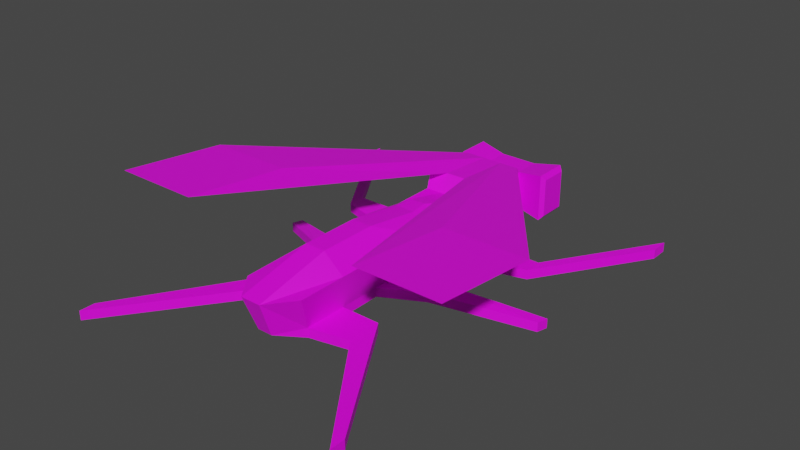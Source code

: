 # Source: mosquito3.blend  (saved by Blender 3.3.6; exported with 4.5.12 LTS)
import bpy
from mathutils import Matrix  # noqa: F401  (used for matrix-valued properties, if any)

bpy.ops.wm.read_factory_settings(use_empty=True)
scene = bpy.context.scene
scene.name = 'Scene'

# ---- collections
col_collection = bpy.data.collections.new('Collection'); scene.collection.children.link(col_collection)

# ---- images (referenced by path relative to the original .blend; pixels are not part of the script)
import os
ASSET_DIR = os.environ.get("B2B_ASSET_DIR", "")  # directory of the original .blend (textures are referenced by path, not embedded)
HERE = os.path.dirname(os.path.abspath(__file__))  # packed textures are extracted next to this script under _unpacked/

def load_image(name, relpath, width, height, colorspace="sRGB"):
    """Load a texture the original file referenced (path relative to the .blend, or extracted next to this script)."""
    p = next((c for c in (os.path.join(HERE, relpath), os.path.join(ASSET_DIR, relpath)) if relpath and os.path.exists(c)), "")
    if p:
        img = bpy.data.images.load(p, check_existing=True)
        img.name = name
    else:  # same state as the original file: an image datablock whose file is absent (Cycles renders it pink)
        img = bpy.data.images.new(name, width, height)
        img.source = "FILE"
        img.filepath = "//" + (relpath or name)
    img.colorspace_settings.name = colorspace
    return img
img_mosquito_color = load_image('mosquito color', 'mosquitoColor.png', 1024, 1024, 'sRGB')

# ---- materials (node trees are filled in below, after node groups)
mat_material = bpy.data.materials.new('Material')
mat_material.alpha_threshold = 0.0
mat_material.use_transparent_shadow = False
mat_material.roughness = 0.5
mat_material.line_color = (0.0, 0.0, 0.0, 1.0)

# ---- material node trees
mat_material.use_nodes = True; mat_material.node_tree.nodes.clear()
_N = mat_material.node_tree.nodes; _L = mat_material.node_tree.links
n0 = _N.new('ShaderNodeOutputMaterial'); n0.name = 'Material Output'; n0.location = (300, 300)
n1 = _N.new('ShaderNodeBsdfPrincipled'); n1.name = 'Principled BSDF'; n1.location = (10, 300)
n1.distribution = 'GGX'
n1.subsurface_method = 'RANDOM_WALK_SKIN'
n1.inputs[3].default_value = 1.45
n1.inputs[27].default_value = (0.0, 0.0, 0.0, 1.0)
n1.inputs[28].default_value = 1.0
n2 = _N.new('ShaderNodeTexImage'); n2.name = 'Image Texture'; n2.location = (-280, 275)
n2.image = img_mosquito_color
_L.new(n1.outputs[0], n0.inputs[0])
_L.new(n2.outputs[0], n1.inputs[0])
n0.is_active_output = True

# ---- world
world_world = bpy.data.worlds.new('World'); scene.world = world_world
world_world.use_nodes = True; world_world.node_tree.nodes.clear()
_N = world_world.node_tree.nodes; _L = world_world.node_tree.links
n0 = _N.new('ShaderNodeOutputWorld'); n0.name = 'World Output'; n0.location = (300, 300)
n1 = _N.new('ShaderNodeBackground'); n1.name = 'Background'; n1.location = (10, 300)
n1.inputs[0].default_value = (0.05088, 0.05088, 0.05088, 1.0)
_L.new(n1.outputs[0], n0.inputs[0])
n0.is_active_output = True
world_world.color = (0.05088, 0.05088, 0.05088)
world_world.use_sun_shadow = False
world_world.sun_shadow_jitter_overblur = 0.0

# ---- meshes
me_cube = bpy.data.meshes.new('Cube')
me_cube.from_pydata([(0.7032, 0.157, 0.8114), (0.7032, 0.1929, -0.667), (0.7032, -1.215, -0.667), (-0.7047, 0.1929, -0.667), (-0.7047, -1.252, 0.9099), (-0.7047, -1.215, -0.667), (-0.4477, 0.6114, 0.4839), (-0.532, -1.592, 0.5683), (0.5305, -1.592, 0.5683), (0.5305, -1.592, -0.4943), (-0.532, -6.615, -0.4943), (-0.7264, -6.943, 0.5683), (0.7248, -6.943, 0.5683), (0.5305, -6.615, -0.4943), (0.4461, 1.266, -0.4099), (0.4461, 1.266, 0.4839), (0.4461, 0.6114, -0.4099), (-0.4477, 0.6114, -0.4099), (0.4461, 0.6114, 0.4839), (-0.4477, 1.266, -0.4099), (-0.4477, 1.266, 0.4839), (1.114, 0.5246, 0.6024), (1.114, 0.5246, -0.5284), (-1.115, 0.5246, 0.6024), (-1.115, 0.5246, -0.5284), (1.114, 1.353, 0.6024), (1.114, 1.353, -0.5284), (-1.115, 1.353, 0.6024), (-1.115, 1.353, -0.5284), (1.21, 0.6039, 0.4942), (1.21, 0.6039, -0.4202), (-1.212, 0.6039, 0.4942), (-1.212, 0.6039, -0.4202), (1.21, 1.274, 0.4942), (1.21, 1.274, -0.4202), (-1.212, 1.274, 0.4942), (-1.212, 1.274, -0.4202), (-0.532, -2.597, 0.5683), (-0.7264, -3.451, 0.5683), (-0.7264, -4.422, 0.5683), (-0.7264, -5.794, 0.5683), (0.7248, -5.794, 0.5683), (0.7248, -4.422, 0.5683), (0.7248, -3.451, 0.5683), (0.5305, -2.597, 0.5683), (-0.532, -4.606, -0.4943), (-0.532, -5.61, -0.4943), (0.5305, -2.597, -0.4943), (0.5305, -4.606, -0.4943), (0.5305, -5.61, -0.4943), (0.2339, 0.1929, -0.667), (-0.2354, 0.1929, -0.667), (-0.2354, -1.252, 0.9099), (-0.2354, -1.215, -0.667), (0.2339, -1.215, -0.667), (0.2339, 0.157, 0.8114), (0.1482, 0.6114, -0.4099), (-0.1498, 0.6114, 0.4839), (0.1482, 0.6114, 0.4839), (0.1763, -1.592, 0.5683), (-0.1779, -1.592, 0.5683), (-0.1779, -1.592, -0.4943), (0.1763, -1.592, -0.4943), (0.2411, -7.565, 0.5683), (-0.2426, -7.565, 0.5683), (-0.1779, -6.615, -0.4943), (0.1763, -6.615, -0.4943), (0.1482, 1.266, -0.4099), (-0.1498, 1.266, -0.4099), (-0.1498, 1.266, 0.4839), (0.1482, 1.266, 0.4839), (-0.1498, 0.6114, -0.4099), (0.1763, -2.597, -0.4943), (-0.1779, -2.597, -0.4943), (0.1763, -3.601, -0.4943), (-0.1779, -3.601, -0.4943), (0.1763, -4.606, -0.4943), (-0.1779, -4.606, -0.4943), (0.1763, -5.61, -0.4943), (-0.1779, -5.61, -0.4943), (-0.1779, -2.597, 0.7765), (0.1763, -2.597, 0.7765), (-0.2426, -3.05, 0.7765), (0.2411, -3.05, 0.7765), (-0.2426, -4.422, 0.9767), (0.2411, -4.422, 0.9767), (-0.2426, -5.794, 0.9767), (0.2411, -5.794, 0.9767), (0.7032, -1.252, 0.9099), (-0.7047, 0.157, 0.8114), (0.2339, -1.252, 0.9099), (-0.2354, 0.157, 0.8114), (-2.141, -7.085, 1.877), (-4.122, -7.085, 1.877), (4.121, -4.506, 1.606), (4.121, -7.085, 1.877), (-4.122, -4.506, 1.606), (2.139, -4.506, 1.606), (2.139, -7.085, 1.877), (-2.141, -4.506, 1.606), (0.7032, 0.1929, -0.3745), (-0.7047, -1.215, -0.3745), (0.7032, -1.215, -0.3745), (-0.7047, 0.1929, -0.3745), (0.4461, 0.6114, -0.2243), (-0.4477, 0.6114, -0.2243), (0.5305, -1.592, -0.2736), (-0.532, -6.615, -0.2736), (0.5305, -6.615, -0.2736), (-0.4477, 1.266, -0.2243), (0.4461, 1.266, -0.2243), (1.114, 0.5246, -0.2935), (-1.115, 0.5246, -0.2935), (1.114, 1.353, -0.2935), (-1.115, 1.353, -0.2935), (1.21, 0.6039, -0.2303), (-1.212, 0.6039, -0.2303), (1.21, 1.274, -0.2303), (-1.212, 1.274, -0.2303), (0.5305, -5.61, -0.2736), (-0.532, -4.606, -0.2736), (-0.532, -5.61, -0.2736), (-0.1498, 1.266, -0.2243), (0.1482, 1.266, -0.2243), (0.1763, -7.246, -0.2736), (-0.1779, -7.246, -0.2736), (0.1482, 2.653, -0.4099), (-0.1498, 2.653, -0.4099), (-0.1498, 2.653, -0.2243), (0.1482, 2.653, -0.2243), (-0.532, -1.592, -0.4943), (-0.532, -2.597, -0.4943), (0.5305, -2.597, -0.2736), (-0.532, -1.592, -0.2736), (-0.532, -2.597, -0.2736), (2.51, -1.592, -0.2736), (2.51, -1.592, -0.4943), (-2.512, -1.592, -0.4943), (-2.512, -2.014, -0.4943), (2.51, -2.014, -0.4943), (2.51, -2.014, -0.2736), (-2.512, -1.592, -0.2736), (-2.512, -2.014, -0.2736), (4.141, 0.9527, -0.2736), (4.141, 0.9527, -0.4943), (-4.143, 0.9527, -0.4943), (-4.143, 0.5305, -0.4943), (4.141, 0.5305, -0.4943), (4.141, 0.5305, -0.2736), (-4.143, 0.9527, -0.2736), (-4.143, 0.5305, -0.2736), (-0.532, -3.601, -0.4943), (0.5305, -3.601, -0.4943), (0.5305, -3.601, -0.2736), (0.5305, -4.606, -0.2736), (-0.532, -3.601, -0.2736), (1.476, -3.601, -0.4943), (1.476, -3.601, -0.2736), (-1.478, -3.601, -0.4943), (-1.478, -4.104, -0.4943), (-1.478, -3.601, -0.2736), (-1.478, -4.104, -0.2736), (1.476, -4.104, -0.4943), (1.476, -4.104, -0.2736), (3.479, -2.677, -0.9956), (3.436, -2.967, -0.9661), (3.479, -2.677, -0.7749), (3.436, -2.967, -0.7454), (-3.481, -2.677, -0.9956), (-3.524, -2.967, -0.9661), (-3.481, -2.677, -0.7749), (-3.524, -2.967, -0.7454), (1.455, -6.418, -0.2736), (1.455, -6.418, -0.4943), (-1.457, -5.61, -0.4943), (-1.457, -6.418, -0.4943), (1.455, -5.61, -0.4943), (1.455, -5.61, -0.2736), (-1.457, -6.418, -0.2736), (-1.457, -5.61, -0.2736), (3.383, -9.054, -0.2736), (3.383, -9.054, -0.4943), (-3.385, -8.687, -0.4943), (-3.385, -9.054, -0.4943), (3.383, -8.687, -0.4943), (3.383, -8.687, -0.2736), (-3.385, -9.054, -0.2736), (-3.385, -8.687, -0.2736)], [], [(102, 88, 8, 106), (101, 4, 89, 103), (50, 1, 2, 54), (100, 0, 88, 102), (55, 0, 18, 58), (58, 18, 15, 70), (100, 1, 16, 104), (103, 89, 6, 105), (51, 3, 17, 71), (86, 40, 11, 64), (101, 5, 130, 133), (54, 2, 9, 62), (52, 4, 7, 60), (125, 64, 11, 107), (121, 46, 174, 179), (78, 49, 13, 66), (119, 41, 12, 108), (123, 70, 15, 110), (16, 14, 26, 22), (104, 16, 22, 111), (71, 17, 19, 68), (22, 26, 34, 30), (112, 23, 31, 116), (15, 18, 21, 25), (110, 15, 25, 113), (105, 6, 23, 112), (19, 17, 24, 28), (6, 20, 27, 23), (109, 19, 28, 114), (115, 30, 34, 117), (116, 31, 35, 118), (25, 21, 29, 33), (113, 25, 33, 117), (111, 22, 30, 115), (28, 24, 32, 36), (23, 27, 35, 31), (114, 28, 36, 118), (106, 8, 44, 132), (132, 44, 43, 153), (153, 43, 42, 154), (154, 42, 41, 119), (62, 9, 47, 72), (72, 47, 152, 74), (74, 152, 48, 76), (76, 48, 49, 78), (134, 131, 151, 155), (120, 45, 46, 121), (60, 7, 37, 80), (80, 37, 38, 82), (82, 38, 39, 84), (84, 39, 40, 86), (42, 85, 87, 41), (85, 84, 86, 87), (43, 83, 85, 42), (83, 82, 84, 85), (44, 81, 83, 43), (81, 80, 82, 83), (8, 59, 81, 44), (59, 60, 80, 81), (45, 77, 79, 46), (77, 76, 78, 79), (151, 75, 77, 45), (75, 74, 76, 77), (131, 73, 75, 151), (73, 72, 74, 75), (130, 61, 73, 131), (61, 62, 72, 73), (16, 56, 67, 14), (56, 71, 68, 67), (109, 20, 69, 122), (122, 69, 70, 123), (46, 79, 65, 10), (79, 78, 66, 65), (108, 12, 63, 124), (124, 63, 64, 125), (88, 90, 59, 8), (90, 52, 60, 59), (5, 53, 61, 130), (53, 54, 62, 61), (41, 87, 63, 12), (87, 86, 64, 63), (1, 50, 56, 16), (50, 51, 71, 56), (6, 57, 69, 20), (57, 58, 70, 69), (89, 91, 57, 6), (91, 55, 58, 57), (3, 51, 53, 5), (51, 50, 54, 53), (90, 88, 95, 98), (55, 91, 52, 90), (91, 89, 96, 99), (94, 97, 98, 95), (96, 93, 92, 99), (89, 4, 93, 96), (4, 52, 92, 93), (52, 91, 99, 92), (0, 55, 97, 94), (88, 0, 94, 95), (55, 90, 98, 97), (66, 124, 125, 65), (13, 108, 124, 66), (68, 122, 128, 127), (19, 109, 122, 68), (39, 120, 121, 40), (38, 155, 120, 39), (37, 134, 155, 38), (7, 133, 134, 37), (48, 154, 119, 49), (47, 132, 153, 152), (27, 114, 118, 35), (21, 111, 115, 29), (26, 113, 117, 34), (32, 116, 118, 36), (29, 115, 117, 33), (20, 109, 114, 27), (17, 105, 112, 24), (14, 110, 113, 26), (24, 112, 116, 32), (18, 104, 111, 21), (67, 123, 110, 14), (107, 121, 179, 178), (40, 121, 107, 11), (65, 125, 107, 10), (4, 101, 133, 7), (3, 103, 105, 17), (0, 100, 104, 18), (1, 100, 102, 2), (5, 101, 103, 3), (2, 102, 106, 9), (127, 128, 129, 126), (122, 123, 129, 128), (123, 67, 126, 129), (67, 68, 127, 126), (134, 133, 141, 142), (130, 131, 138, 137), (138, 142, 150, 146), (135, 140, 148, 143), (133, 130, 137, 141), (47, 9, 136, 139), (9, 106, 135, 136), (106, 132, 140, 135), (131, 134, 142, 138), (132, 47, 139, 140), (149, 145, 146, 150), (144, 143, 148, 147), (140, 139, 147, 148), (137, 138, 146, 145), (142, 141, 149, 150), (141, 137, 145, 149), (139, 136, 144, 147), (136, 135, 143, 144), (152, 153, 157, 156), (153, 154, 163, 157), (45, 120, 161, 159), (151, 45, 159, 158), (154, 48, 162, 163), (48, 152, 156, 162), (120, 155, 160, 161), (155, 151, 158, 160), (163, 162, 165, 167), (158, 159, 169, 168), (164, 166, 167, 165), (170, 168, 169, 171), (162, 156, 164, 165), (161, 160, 170, 171), (160, 158, 168, 170), (157, 163, 167, 166), (156, 157, 166, 164), (159, 161, 171, 169), (178, 179, 187, 186), (172, 173, 181, 180), (46, 10, 175, 174), (49, 119, 177, 176), (13, 49, 176, 173), (119, 108, 172, 177), (10, 107, 178, 175), (108, 13, 173, 172), (187, 182, 183, 186), (184, 185, 180, 181), (179, 174, 182, 187), (176, 177, 185, 184), (174, 175, 183, 182), (177, 172, 180, 185), (175, 178, 186, 183), (173, 176, 184, 181)])
_uv = me_cube.uv_layers.new(name='UVMap')
_uv.uv.foreach_set('vector', [0.5617, 0.6557, 0.6222, 0.6531, 0.6135, 0.6712, 0.5678, 0.6732, 0.4411, 0.8259, 0.5016, 0.8276, 0.5045, 0.9027, 0.4381, 0.9008, 0.552, 0.06661, 0.5774, 0.0646, 0.5835, 0.1409, 0.5581, 0.1429, 0.5587, 0.5813, 0.6251, 0.5785, 0.6222, 0.6531, 0.5617, 0.6557, 0.9167, 0.05478, 0.8933, 0.06491, 0.8973, 0.03906, 0.9122, 0.03263, 0.9122, 0.03263, 0.8973, 0.03906, 0.8832, 0.006434, 0.898, 0.0, 0.5587, 0.5813, 0.5428, 0.582, 0.5556, 0.5561, 0.5657, 0.5556, 0.4381, 0.9008, 0.5045, 0.9027, 0.4831, 0.9216, 0.4447, 0.9205, 0.2119, 0.2224, 0.1864, 0.2218, 0.2008, 0.1994, 0.217, 0.1997, 0.2637, 0.3874, 0.2899, 0.3882, 0.2899, 0.4506, 0.2637, 0.4844, 0.4411, 0.8259, 0.4252, 0.8254, 0.4349, 0.8037, 0.4469, 0.8041, 0.5581, 0.1429, 0.5835, 0.1409, 0.5757, 0.162, 0.5565, 0.1635, 0.2633, 0.1392, 0.2888, 0.1392, 0.2794, 0.16, 0.2601, 0.16, 0.458, 0.4994, 0.5045, 0.4844, 0.5045, 0.5227, 0.4576, 0.5368, 0.7178, 0.9843, 0.7058, 0.9843, 0.7058, 0.9345, 0.7178, 0.9345, 0.5738, 0.3812, 0.5929, 0.3797, 0.5972, 0.4341, 0.5781, 0.4356, 0.5764, 0.8853, 0.6227, 0.8955, 0.6251, 0.9561, 0.5785, 0.9383, 0.6251, 0.9435, 0.6251, 0.9051, 0.6412, 0.9051, 0.6412, 0.9435, 0.5617, 0.04303, 0.5589, 0.007563, 0.5947, 0.0, 0.5983, 0.04487, 0.9878, 0.9055, 0.9878, 0.9156, 0.953, 0.9217, 0.953, 0.909, 0.217, 0.1997, 0.2008, 0.1994, 0.2016, 0.1638, 0.2178, 0.1642, 0.4663, 0.9216, 0.5101, 0.9217, 0.5047, 0.9276, 0.4693, 0.9275, 0.4663, 0.9349, 0.4663, 0.9835, 0.4611, 0.9778, 0.4611, 0.9385, 0.8832, 0.006434, 0.8973, 0.03906, 0.8658, 0.05763, 0.8479, 0.01634, 0.6412, 0.9435, 0.6412, 0.9051, 0.6778, 0.8986, 0.6778, 0.9473, 0.5045, 0.8744, 0.5045, 0.8359, 0.541, 0.8295, 0.541, 0.8782, 0.2016, 0.1638, 0.2008, 0.1994, 0.1645, 0.2033, 0.1654, 0.1583, 0.2748, 0.04047, 0.2748, 0.004912, 0.3111, 0.0, 0.3111, 0.04499, 0.67, 0.8575, 0.6801, 0.8575, 0.6866, 0.8929, 0.6738, 0.8929, 0.4693, 0.9379, 0.4693, 0.9275, 0.5047, 0.9276, 0.5047, 0.9379, 0.4611, 0.9385, 0.4611, 0.9778, 0.4254, 0.9774, 0.4254, 0.9381, 0.5101, 0.9831, 0.4663, 0.9831, 0.4693, 0.9772, 0.5047, 0.9773, 0.5101, 0.9345, 0.5101, 0.9831, 0.5047, 0.9773, 0.5047, 0.9379, 0.953, 0.909, 0.953, 0.9217, 0.9471, 0.916, 0.9471, 0.9056, 0.4222, 0.9216, 0.4663, 0.9221, 0.4611, 0.9282, 0.4254, 0.9278, 0.4663, 0.9835, 0.4222, 0.983, 0.4254, 0.9774, 0.4611, 0.9778, 0.6738, 0.8929, 0.6866, 0.8929, 0.6807, 0.8986, 0.6704, 0.8986, 0.5678, 0.6732, 0.6135, 0.6712, 0.6156, 0.7242, 0.5699, 0.7262, 0.5699, 0.7262, 0.6156, 0.7242, 0.6177, 0.7718, 0.5721, 0.7792, 0.5721, 0.7792, 0.6177, 0.7718, 0.6197, 0.8231, 0.5742, 0.8322, 0.5742, 0.8322, 0.6197, 0.8231, 0.6227, 0.8955, 0.5764, 0.8853, 0.5565, 0.1635, 0.5757, 0.162, 0.58, 0.2164, 0.5609, 0.218, 0.5609, 0.218, 0.58, 0.2164, 0.5843, 0.2709, 0.5652, 0.2724, 0.5652, 0.2724, 0.5843, 0.2709, 0.5886, 0.3253, 0.5695, 0.3268, 0.5695, 0.3268, 0.5886, 0.3253, 0.5929, 0.3797, 0.5738, 0.3812, 0.449, 0.7506, 0.4371, 0.7503, 0.4392, 0.6968, 0.4512, 0.6972, 0.4533, 0.6437, 0.4414, 0.6434, 0.4435, 0.5899, 0.4555, 0.5902, 0.2601, 0.16, 0.2794, 0.16, 0.2794, 0.2146, 0.2601, 0.2142, 0.2601, 0.2142, 0.2794, 0.2146, 0.2899, 0.2609, 0.2637, 0.2389, 0.2637, 0.2389, 0.2899, 0.2609, 0.2899, 0.3137, 0.2637, 0.3129, 0.2637, 0.3129, 0.2899, 0.3137, 0.2899, 0.3882, 0.2637, 0.3874, 0.5333, 0.6548, 0.507, 0.6559, 0.5063, 0.5813, 0.5326, 0.5803, 0.2374, 0.3129, 0.2637, 0.3129, 0.2637, 0.3874, 0.2374, 0.3874, 0.5338, 0.7076, 0.5078, 0.7299, 0.507, 0.6559, 0.5333, 0.6548, 0.2374, 0.2389, 0.2637, 0.2389, 0.2637, 0.3129, 0.2374, 0.3129, 0.5237, 0.754, 0.5045, 0.7546, 0.5078, 0.7299, 0.5338, 0.7076, 0.2409, 0.2142, 0.2601, 0.2142, 0.2637, 0.2389, 0.2374, 0.2389, 0.5243, 0.8086, 0.505, 0.8088, 0.5045, 0.7546, 0.5237, 0.754, 0.2409, 0.16, 0.2601, 0.16, 0.2601, 0.2142, 0.2409, 0.2142, 0.1903, 0.4827, 0.2096, 0.4831, 0.2084, 0.5377, 0.1892, 0.5373, 0.2096, 0.4831, 0.2288, 0.4835, 0.2276, 0.5381, 0.2084, 0.5377, 0.1915, 0.4282, 0.2107, 0.4286, 0.2096, 0.4831, 0.1903, 0.4827, 0.2107, 0.4286, 0.2299, 0.429, 0.2288, 0.4835, 0.2096, 0.4831, 0.1926, 0.3736, 0.2118, 0.374, 0.2107, 0.4286, 0.1915, 0.4282, 0.2118, 0.374, 0.2311, 0.3744, 0.2299, 0.429, 0.2107, 0.4286, 0.1937, 0.319, 0.213, 0.3194, 0.2118, 0.374, 0.1926, 0.3736, 0.213, 0.3194, 0.2322, 0.3198, 0.2311, 0.3744, 0.2118, 0.374, 0.5617, 0.04303, 0.5456, 0.0443, 0.5428, 0.008839, 0.5589, 0.007563, 0.2332, 0.2001, 0.217, 0.1997, 0.2178, 0.1642, 0.2339, 0.1645, 0.67, 0.8575, 0.6316, 0.8575, 0.6316, 0.8415, 0.67, 0.8415, 0.67, 0.8415, 0.6316, 0.8415, 0.6316, 0.8254, 0.67, 0.8254, 0.1892, 0.5373, 0.2084, 0.5377, 0.2073, 0.5923, 0.188, 0.5919, 0.2084, 0.5377, 0.2276, 0.5381, 0.2265, 0.5927, 0.2073, 0.5923, 0.5362, 0.9216, 0.5421, 0.9681, 0.5101, 0.9681, 0.511, 0.9218, 0.9724, 0.9217, 0.9729, 0.968, 0.9471, 0.968, 0.9535, 0.9217, 0.5338, 0.8293, 0.5083, 0.8295, 0.505, 0.8088, 0.5243, 0.8086, 0.2378, 0.1392, 0.2633, 0.1392, 0.2601, 0.16, 0.2409, 0.16, 0.1848, 0.2983, 0.2103, 0.2989, 0.213, 0.3194, 0.1937, 0.319, 0.2103, 0.2989, 0.2358, 0.2994, 0.2322, 0.3198, 0.213, 0.3194, 0.5326, 0.5803, 0.5063, 0.5813, 0.5054, 0.4844, 0.532, 0.5179, 0.2374, 0.3874, 0.2637, 0.3874, 0.2637, 0.4844, 0.2374, 0.4844, 0.5774, 0.0646, 0.552, 0.06661, 0.5456, 0.0443, 0.5617, 0.04303, 0.2374, 0.2229, 0.2119, 0.2224, 0.217, 0.1997, 0.2332, 0.2001, 0.2748, 0.04047, 0.2586, 0.04047, 0.2586, 0.004912, 0.2748, 0.004912, 0.2586, 0.04047, 0.2424, 0.04047, 0.2424, 0.004912, 0.2586, 0.004912, 0.2888, 0.0626, 0.2633, 0.0626, 0.2586, 0.04047, 0.2748, 0.04047, 0.2633, 0.0626, 0.2378, 0.0626, 0.2424, 0.04047, 0.2586, 0.04047, 0.1864, 0.2218, 0.2119, 0.2224, 0.2103, 0.2989, 0.1848, 0.2983, 0.2119, 0.2224, 0.2374, 0.2229, 0.2358, 0.2994, 0.2103, 0.2989, 0.9471, 0.9365, 0.9237, 0.9264, 0.8181, 0.5307, 0.9471, 0.5865, 0.2378, 0.0626, 0.2633, 0.0626, 0.2633, 0.1392, 0.2378, 0.1392, 0.2633, 0.0626, 0.2888, 0.0626, 0.5428, 0.3193, 0.4023, 0.3193, 0.7622, 0.4014, 0.8912, 0.3456, 0.9471, 0.4749, 0.8182, 0.5307, 0.5428, 0.3193, 0.5428, 0.4602, 0.4023, 0.4602, 0.4023, 0.3193, 0.3684, 0.4844, 0.3988, 0.5546, 0.2933, 0.9503, 0.2374, 0.8211, 0.3988, 0.5546, 0.4222, 0.5445, 0.4222, 0.8945, 0.2933, 0.9503, 0.2633, 0.1392, 0.2633, 0.0626, 0.4023, 0.3193, 0.4023, 0.4602, 0.8933, 0.06491, 0.9167, 0.05478, 0.8912, 0.3456, 0.7622, 0.4014, 0.9237, 0.9264, 0.8933, 0.9966, 0.7622, 0.6599, 0.8181, 0.5307, 0.9167, 0.05478, 0.9471, 0.1251, 0.9471, 0.4749, 0.8912, 0.3456, 0.2265, 0.5927, 0.2258, 0.6269, 0.2065, 0.6265, 0.2073, 0.5923, 0.5972, 0.4341, 0.5972, 0.4341, 0.5808, 0.4698, 0.5781, 0.4356, 0.9767, 0.3186, 0.9868, 0.3185, 0.9868, 0.4794, 0.9767, 0.4795, 0.6801, 0.8575, 0.67, 0.8575, 0.67, 0.8415, 0.6801, 0.8415, 0.4991, 0.6569, 0.4533, 0.6437, 0.4555, 0.5902, 0.502, 0.5839, 0.497, 0.7086, 0.4512, 0.6972, 0.4533, 0.6437, 0.4991, 0.6569, 0.4947, 0.7519, 0.449, 0.7506, 0.4512, 0.6972, 0.497, 0.7086, 0.4926, 0.8054, 0.4469, 0.8041, 0.449, 0.7506, 0.4947, 0.7519, 0.5623, 0.8327, 0.5742, 0.8322, 0.5764, 0.8853, 0.5644, 0.8858, 0.558, 0.7267, 0.5699, 0.7262, 0.5721, 0.7792, 0.5601, 0.7797, 0.6251, 0.8929, 0.6738, 0.8929, 0.6704, 0.8986, 0.631, 0.8986, 0.953, 0.8603, 0.953, 0.909, 0.9471, 0.9056, 0.9471, 0.8663, 0.5101, 0.9217, 0.5101, 0.9345, 0.5047, 0.9379, 0.5047, 0.9276, 0.4611, 0.9282, 0.4611, 0.9385, 0.4254, 0.9381, 0.4254, 0.9278, 0.4693, 0.9772, 0.4693, 0.9379, 0.5047, 0.9379, 0.5047, 0.9773, 0.6316, 0.8575, 0.67, 0.8575, 0.6738, 0.8929, 0.6251, 0.8929, 0.5045, 0.8845, 0.5045, 0.8744, 0.541, 0.8782, 0.541, 0.8909, 0.6412, 0.9536, 0.6412, 0.9435, 0.6778, 0.9473, 0.6778, 0.9601, 0.4663, 0.9221, 0.4663, 0.9349, 0.4611, 0.9385, 0.4611, 0.9282, 0.9878, 0.8671, 0.9878, 0.9055, 0.953, 0.909, 0.953, 0.8603, 0.6251, 0.9536, 0.6251, 0.9435, 0.6412, 0.9435, 0.6412, 0.9536, 0.0807, 0.7674, 0.1097, 0.7211, 0.1523, 0.7478, 0.129, 0.785, 0.502, 0.5839, 0.4555, 0.5902, 0.4576, 0.5368, 0.5045, 0.5227, 0.2073, 0.5923, 0.2065, 0.6265, 0.188, 0.5919, 0.188, 0.5919, 0.5016, 0.8276, 0.4411, 0.8259, 0.4469, 0.8041, 0.4926, 0.8054, 0.4222, 0.9003, 0.4381, 0.9008, 0.4447, 0.9205, 0.4346, 0.9202, 0.6251, 0.5785, 0.5587, 0.5813, 0.5657, 0.5556, 0.6041, 0.554, 0.5428, 0.582, 0.5587, 0.5813, 0.5617, 0.6557, 0.5458, 0.6563, 0.4252, 0.8254, 0.4411, 0.8259, 0.4381, 0.9008, 0.4222, 0.9003, 0.5458, 0.6563, 0.5617, 0.6557, 0.5678, 0.6732, 0.5558, 0.6737, 0.5283, 0.8909, 0.5384, 0.8909, 0.5384, 0.907, 0.5283, 0.907, 0.9633, 0.4826, 0.9471, 0.4826, 0.9471, 0.3185, 0.9633, 0.3185, 0.99, 0.1596, 0.9799, 0.1597, 0.9799, 1.86e-05, 0.99, 0.0, 0.2339, 0.1645, 0.2178, 0.1642, 0.2212, 0.0, 0.2374, 0.000339, 0.0361, 0.7211, 0.0807, 0.7526, 0.01874, 0.8405, 0.0, 0.8273, 0.1937, 0.319, 0.1926, 0.3736, 0.08571, 0.3397, 0.08619, 0.3168, 0.9799, 0.1758, 0.9679, 0.1756, 0.9673, 0.02248, 0.9792, 0.02269, 0.6439, 0.7061, 0.6251, 0.7193, 0.6871, 0.5672, 0.7058, 0.554, 1.0, 0.8116, 0.988, 0.8116, 0.988, 0.705, 1.0, 0.705, 0.58, 0.2164, 0.5757, 0.162, 0.683, 0.1536, 0.6848, 0.1764, 0.9998, 0.9669, 0.9878, 0.9669, 0.9878, 0.8603, 0.9998, 0.8603, 0.7058, 0.794, 0.6612, 0.8254, 0.6251, 0.7193, 0.6439, 0.7061, 0.9868, 0.4302, 0.9987, 0.4301, 0.9987, 0.5301, 0.9868, 0.5302, 0.9987, 0.4301, 0.9868, 0.43, 0.9868, 0.3185, 0.9987, 0.3185, 0.9679, 0.0, 0.9799, 0.0002114, 0.9792, 0.02269, 0.9673, 0.02248, 0.979, 0.3184, 0.967, 0.3185, 0.9669, 0.2962, 0.9789, 0.2961, 0.967, 0.1824, 0.979, 0.1824, 0.9789, 0.2961, 0.9669, 0.2962, 0.08619, 0.3168, 0.08571, 0.3397, 0.0, 0.1996, 0.0004802, 0.1766, 0.0, 0.8273, 0.01874, 0.8405, 0.0807, 0.9926, 0.06196, 0.9793, 0.988, 0.8602, 0.976, 0.8602, 0.976, 0.705, 0.988, 0.705, 0.6848, 0.1764, 0.683, 0.1536, 0.7604, 0.008714, 0.7622, 0.03158, 0.979, 0.183, 0.991, 0.1824, 0.991, 0.3005, 0.979, 0.3012, 0.9673, 0.1677, 0.9554, 0.1696, 0.9471, 0.1194, 0.959, 0.1174, 0.7058, 0.5796, 0.754, 0.554, 0.754, 0.6122, 0.7299, 0.625, 0.9669, 0.3161, 0.9551, 0.3185, 0.9471, 0.2736, 0.9589, 0.2712, 0.1915, 0.4282, 0.1903, 0.4827, 0.1395, 0.4544, 0.1401, 0.4271, 0.9515, 0.5307, 0.9635, 0.5318, 0.959, 0.5871, 0.9471, 0.586, 0.5886, 0.3253, 0.5843, 0.2709, 0.6356, 0.2668, 0.6377, 0.294, 0.754, 0.9345, 0.7058, 0.9089, 0.7299, 0.8635, 0.754, 0.8763, 0.9522, 0.705, 0.9641, 0.7062, 0.959, 0.7569, 0.9471, 0.7557, 0.9471, 0.586, 0.959, 0.5871, 0.9754, 0.705, 0.9635, 0.7039, 0.1401, 0.4271, 0.1395, 0.4544, 0.02966, 0.3903, 0.03233, 0.3746, 0.5283, 0.907, 0.5164, 0.9058, 0.5164, 0.8909, 0.5283, 0.8922, 0.5164, 0.906, 0.5045, 0.9075, 0.5045, 0.8925, 0.5164, 0.8909, 0.6377, 0.294, 0.6356, 0.2668, 0.7401, 0.2082, 0.739, 0.224, 0.754, 0.8763, 0.7299, 0.8635, 0.7373, 0.7443, 0.7522, 0.7495, 0.9471, 0.7557, 0.959, 0.7569, 0.976, 0.8603, 0.9641, 0.8591, 0.7299, 0.625, 0.754, 0.6122, 0.7501, 0.7349, 0.7373, 0.7443, 0.959, 0.1174, 0.9471, 0.1194, 0.9554, 0.001948, 0.9673, 0.0, 0.9589, 0.2712, 0.9471, 0.2736, 0.9551, 0.172, 0.9669, 0.1696, 0.129, 0.785, 0.1523, 0.7478, 0.1523, 0.9451, 0.1417, 0.962, 0.6866, 0.8254, 0.6985, 0.8257, 0.6985, 0.987, 0.6866, 0.9867, 0.1892, 0.5373, 0.188, 0.5919, 0.138, 0.5801, 0.1389, 0.5362, 0.7298, 0.9843, 0.7178, 0.9843, 0.7178, 0.9345, 0.7298, 0.9345, 0.5972, 0.4341, 0.5929, 0.3797, 0.643, 0.3757, 0.6465, 0.4195, 0.1812, 0.962, 0.1523, 0.9157, 0.2005, 0.8981, 0.2238, 0.9353, 0.9647, 0.3185, 0.9767, 0.3187, 0.9753, 0.3661, 0.9633, 0.3659, 0.2358, 0.979, 0.2238, 0.979, 0.2238, 0.9276, 0.2358, 0.9276, 0.9754, 0.6746, 0.9874, 0.674, 0.9881, 0.6935, 0.9761, 0.6941, 0.2358, 0.7406, 0.2238, 0.7405, 0.2239, 0.7211, 0.2359, 0.7212, 0.9761, 0.5313, 0.9881, 0.5307, 0.9874, 0.674, 0.9754, 0.6746, 0.2359, 0.9276, 0.2239, 0.9276, 0.2238, 0.7405, 0.2358, 0.7406, 0.1389, 0.5362, 0.138, 0.5801, 0.03027, 0.7211, 0.03068, 0.7012, 0.2238, 0.9353, 0.2005, 0.8981, 0.2132, 0.7211, 0.2238, 0.738, 0.9633, 0.3659, 0.9753, 0.3661, 0.9767, 0.4953, 0.9647, 0.4951, 0.6465, 0.4195, 0.643, 0.3757, 0.7607, 0.5341, 0.7622, 0.554])
me_cube.materials.append(mat_material)
me_cube.use_mirror_vertex_groups = False
me_cube.update()

# ---- objects
ob_mosquito = bpy.data.objects.new('Mosquito', me_cube)

# ---- transforms, parenting, visibility, modifiers, constraints
ob_mosquito.location = (0.0, 0.0, 0.0)
ob_mosquito.scale = (0.5678, 0.5678, 0.5678)
ob_mosquito.lock_rotations_4d = False
ob_mosquito.empty_display_type = 'ARROWS'
ob_mosquito.lineart.crease_threshold = 0.0

# ---- collection membership
col_collection.objects.link(ob_mosquito)

# ---- scene / render settings (as saved in the file)
scene.frame_start = 1; scene.frame_end = 250; scene.frame_set(1)
scene.render.engine = 'BLENDER_EEVEE_NEXT'
scene.cycles.sampling_pattern = 'TABULATED_SOBOL'
scene.cycles.use_light_tree = False
scene.view_settings.view_transform = 'Filmic'
bpy.context.view_layer.update()

# ---- added for rendering (the .blend has no active camera and no usable light): camera, sun
cam_auto = bpy.data.cameras.new('AutoCamera')
cam_auto.lens = 50.0
cam_auto.sensor_width = 36.0
cam_auto.clip_end = 1000.0
ob_auto_camera = bpy.data.objects.new('AutoCamera', cam_auto)
scene.collection.objects.link(ob_auto_camera)
ob_auto_camera.location = (7.68335, -11.0377, 6.39738)
ob_auto_camera.rotation_euler = (1.09748, -7.21219e-08, 0.694738)
scene.camera = ob_auto_camera
light_auto_sun = bpy.data.lights.new('AutoSun', 'SUN')
light_auto_sun.energy = 3.0
light_auto_sun.angle = 0.0523599
ob_auto_sun = bpy.data.objects.new('AutoSun', light_auto_sun)
scene.collection.objects.link(ob_auto_sun)
ob_auto_sun.rotation_euler = (0.872665, 0.174533, 0.523599)
bpy.context.view_layer.update()
